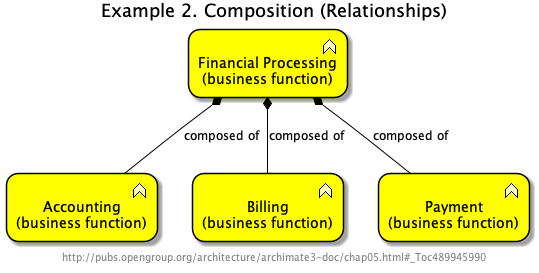

The diagram above was rendered by PlantUML. Its source (embedded in the PNG):
@startuml Ex_02_Composition


skinparam defaultTextAlignment center
skinparam wrapWidth 400
skinparam maxMessageSize 150
skinparam StereotypeAlignment right

skinparam Arrow {
    Color #000000
    FontColor #000000
    FontSize 12
}
skinparam Folder<<grouping>> {
    Shadowing true
    StereotypeFontSize 0
    FontColor #444444
    BorderColor #444444
    BorderStyle dashed
}
skinparam Folder<<group>> {
    Shadowing true
    StereotypeFontSize 0
    FontColor #444444
    BackgroundColor lightgrey
}
skinparam rectangle<<boundary>> {
    Shadowing false
    StereotypeFontSize 0
    FontColor #444444
    BorderColor #444444
    BorderStyle dashed
}
skinparam node {
  StereotypeAlignment right
}
skinparam cloud {
  StereotypeAlignment right
}
skinparam frame {
  StereotypeAlignment right
}
skinparam archimate {
  StereotypeAlignment right
  RoundCorner<<strategy-capability>> 25
  RoundCorner<<strategy-course-of-action>> 25
  RoundCorner<<business-process>> 25
  RoundCorner<<business-function>> 25
  RoundCorner<<business-interaction>> 25
  RoundCorner<<business-event>> 25
  RoundCorner<<business-service>> 25
  RoundCorner<<application-function>> 25
  RoundCorner<<application-interaction>> 25
  RoundCorner<<application-process>> 25
  RoundCorner<<application-event>> 25
  RoundCorner<<application-service>> 25
  RoundCorner<<technology-function>> 25
  RoundCorner<<technology-process>> 25
  RoundCorner<<technology-interaction>> 25
  RoundCorner<<technology-event>> 25
  RoundCorner<<technology-infra-service>> 25
  RoundCorner<<implementation-workpackage>> 25
  RoundCorner<<implementation-event>> 25
  DiagonalCorner<<motivation-stakeholder>> 12
  DiagonalCorner<<motivation-driver>> 12
  DiagonalCorner<<motivation-assessment>> 12
  DiagonalCorner<<motivation-goal>> 12
  DiagonalCorner<<motivation-outcome>> 12
  DiagonalCorner<<motivation-principle>> 12
  DiagonalCorner<<motivation-requirement>> 12
  DiagonalCorner<<motivation-constraint>> 12
}
skinparam usecase {
  BorderColor #000000
}
























footer http://pubs.opengroup.org/architecture/archimate3-doc/chap05.html#_Toc489945990

title Example 2. Composition (Relationships)

archimate #BUSINESS "Financial Processing\n(business function)" <<business-function>> as BF_1
archimate #BUSINESS "Accounting\n(business function)" <<business-function>> as BF_2
archimate #BUSINESS "Billing\n(business function)" <<business-function>> as BF_4
archimate #BUSINESS "Payment\n(business function)" <<business-function>> as BF_3
BF_1 *-- BF_2 : "composed of"
BF_1 *-- BF_3 : "composed of"
BF_1 *-- BF_4 : "composed of"
@enduml